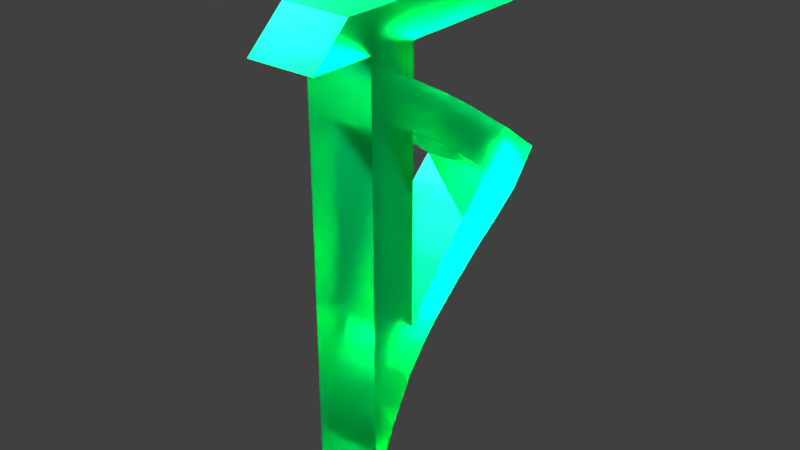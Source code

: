 # Source: b23.blend  (saved by Blender 2.79.0; exported with 4.5.12 LTS)
import bpy
from mathutils import Matrix  # noqa: F401  (used for matrix-valued properties, if any)

bpy.ops.wm.read_factory_settings(use_empty=True)
scene = bpy.context.scene
scene.name = 'Scene'

# ---- collections
col_collection_1 = bpy.data.collections.new('Collection 1'); scene.collection.children.link(col_collection_1)

# ---- materials (node trees are filled in below, after node groups)
mat_material = bpy.data.materials.new('Material')
mat_material.alpha_threshold = 0.0
mat_material.diffuse_color = (0.8, 0.3165, 0.6841, 1.0)
mat_material.roughness = 0.5
mat_material.line_color = (0.0, 0.0, 0.0, 1.0)

# ---- material node trees
mat_material.use_nodes = True; mat_material.node_tree.nodes.clear()
_N = mat_material.node_tree.nodes; _L = mat_material.node_tree.links
n0 = _N.new('ShaderNodeOutputMaterial'); n0.name = 'Material Output'; n0.location = (300, 300)
n1 = _N.new('ShaderNodeBsdfGlass'); n1.name = 'Glass BSDF'; n1.location = (10, 300)
n1.inputs[0].default_value = (0.01324, 0.8, 0.4088, 1.0)
n1.inputs[1].default_value = 0.4316
n1.inputs[2].default_value = 1.45
_L.new(n1.outputs[0], n0.inputs[0])
n0.is_active_output = True

# ---- world
world_world = bpy.data.worlds.new('World'); scene.world = world_world
world_world.color = (0.05088, 0.05088, 0.05088)
world_world.use_sun_shadow = False
world_world.sun_shadow_jitter_overblur = 0.0
world_world.cycles.sampling_method = 'MANUAL'

# ---- lights
light_lamp = bpy.data.lights.new('Lamp', 'SPOT')
light_lamp.transmission_factor = 0.0
light_lamp.cutoff_distance = 30.0
light_lamp.energy = 1e+05
light_lamp.shadow_buffer_clip_start = 1.001
light_lamp.shadow_soft_size = 0.1
light_lamp.shadow_maximum_resolution = 0.006
light_lamp.use_absolute_resolution = True
light_lamp.spot_size = 1.309

# ---- meshes
me_cube = bpy.data.meshes.new('Cube')
me_cube.from_pydata([(0.03329, 0.9681, 0.0221), (0.03329, 0.2277, 0.0221), (-1.0, 0.2277, 0.0221), (-1.0, 0.9681, 0.0221), (0.03329, 1.0, 0.7844), (0.03328, 0.2277, 1.0), (-1.0, 0.2277, 1.0), (-1.0, 1.0, 0.7844), (-1.0, 1.0, 4.79), (-1.0, 0.2277, 4.787), (0.03329, 1.0, 4.79), (0.03328, 0.2277, 4.787), (0.03328, 0.2277, 5.326), (-1.0, 0.2277, 5.326), (0.03329, 0.9879, 5.336), (-1.0, 0.9879, 5.336), (-1.0, 0.2277, 4.34), (-1.0, 1.0, 4.302), (0.03328, 0.2277, 4.34), (0.03329, 1.0, 4.302), (-1.0, 0.2277, 3.62), (-1.0, 1.0, 3.62), (0.03328, 0.2277, 3.62), (0.03329, 1.0, 3.62), (0.03329, 1.66, 3.221), (0.03329, 2.059, 3.69), (-1.0, 2.059, 3.69), (-1.0, 1.66, 3.221), (0.03329, 2.121, 2.89), (0.03329, 2.513, 3.393), (-1.0, 2.513, 3.393), (-1.0, 2.121, 2.89), (0.03329, 3.314, 2.023), (0.03329, 3.735, 2.535), (-1.0, 3.735, 2.535), (-1.0, 3.314, 2.023), (0.03329, 1.55, 0.6901), (-1.0, 1.55, 0.6901), (0.03329, 1.266, 1.106), (-1.0, 1.266, 1.106), (-1.0, 2.616, 2.511), (0.03329, 2.616, 2.511), (0.03329, 3.064, 3.027), (-1.0, 3.064, 3.027), (0.03329, 0.4462, -1.035), (0.03329, 0.2277, -1.368), (-1.0, 0.4462, -1.035), (-1.0, 0.2277, -1.368), (-1.0, 0.2277, 2.607), (-1.0, 1.0, 2.607), (0.03328, 0.2277, 2.607), (0.03329, 1.0, 2.607), (-1.0, 0.2277, 1.781), (-1.0, 1.0, 1.781), (0.03328, 0.2277, 1.781), (0.03329, 1.0, 1.781), (-1.0, -0.7276, 4.787), (0.03328, -0.7276, 4.787), (0.03328, -1.743, 0.9144), (-1.0, -1.743, 0.9144), (0.03329, 0.2277, -0.8782), (0.03329, 0.6191, -0.6049), (-1.0, 0.6191, -0.6049), (-1.0, 0.2277, -0.8782), (-1.0, 2.026, 1.93), (-1.0, 2.531, 1.471), (0.03329, 2.026, 1.93), (0.03329, 2.531, 1.471), (0.03329, 2.321, 2.238), (0.03329, 2.896, 1.718), (-1.0, 2.321, 2.238), (-1.0, 2.896, 1.718), (-1.0, 1.637, 1.537), (-1.0, 2.019, 1.084), (0.03329, 1.637, 1.537), (0.03329, 2.019, 1.084), (0.03329, 1.259, 0.3918), (0.03329, 1.106, 0.8923), (-1.0, 1.106, 0.8923), (-1.0, 1.259, 0.3918), (0.03328, -0.1337, 5.326), (-1.0, -0.1337, 5.326), (-1.0, 1.558, 3.993), (-1.0, 1.221, 3.498), (0.03329, 1.558, 3.993), (0.03329, 1.221, 3.498), (-1.0, 3.965, 4.84), (0.03329, 3.965, 4.84), (-1.0, 4.473, 5.386), (0.03329, 4.473, 5.386)], [], [(61, 60, 45, 44), (17, 16, 9, 8), (0, 4, 5, 1), (1, 5, 6, 2), (2, 6, 7, 3), (77, 76, 36, 38), (18, 19, 10, 11), (16, 18, 11, 9), (19, 17, 8, 10), (15, 13, 12, 14), (8, 9, 13, 15), (11, 10, 14, 12), (11, 12, 80, 57), (22, 23, 19, 18), (21, 20, 16, 17), (83, 82, 26, 27), (51, 49, 21, 23), (49, 48, 20, 21), (50, 51, 23, 22), (48, 50, 22, 20), (27, 26, 30, 31), (82, 84, 25, 26), (84, 85, 24, 25), (85, 83, 27, 24), (68, 41, 40, 70), (25, 24, 28, 29), (24, 27, 31, 28), (26, 25, 29, 30), (32, 35, 34, 33), (43, 42, 33, 34), (40, 43, 34, 35), (42, 41, 32, 33), (72, 73, 37, 39), (78, 77, 38, 39), (79, 78, 39, 37), (76, 79, 37, 36), (29, 28, 41, 42), (31, 30, 43, 40), (30, 29, 42, 43), (28, 31, 40, 41), (68, 69, 32, 41), (73, 75, 36, 37), (44, 45, 47, 46), (63, 62, 46, 47), (60, 63, 47, 45), (62, 61, 44, 46), (54, 55, 51, 50), (53, 52, 48, 49), (55, 53, 49, 51), (4, 7, 53, 55), (7, 6, 52, 53), (5, 4, 55, 54), (6, 5, 54, 52), (54, 50, 48, 52), (3, 0, 61, 62), (1, 2, 63, 60), (2, 3, 62, 63), (0, 1, 60, 61), (71, 69, 67, 65), (74, 75, 67, 66), (70, 71, 65, 64), (74, 66, 64, 72), (40, 35, 71, 70), (35, 32, 69, 71), (66, 67, 69, 68), (66, 68, 70, 64), (38, 74, 72, 39), (38, 36, 75, 74), (65, 67, 75, 73), (64, 65, 73, 72), (0, 3, 79, 76), (3, 7, 78, 79), (7, 4, 77, 78), (4, 0, 76, 77), (13, 9, 56, 81), (9, 11, 57, 56), (12, 13, 81, 80), (56, 57, 80, 81), (82, 17, 19, 84), (23, 21, 83, 85), (19, 23, 85, 84), (10, 8, 86, 87), (21, 17, 82, 83), (87, 86, 88, 89), (15, 14, 89, 88), (14, 10, 87, 89), (8, 15, 88, 86), (22, 18, 16, 20)])
me_cube.materials.append(mat_material)
me_cube.materials.append(None)
me_cube.use_remesh_preserve_volume = False
me_cube.use_remesh_preserve_attributes = False
me_cube.use_mirror_vertex_groups = False
me_cube.update()

# ---- objects
ob_cube = bpy.data.objects.new('Cube', me_cube)
ob_lamp = bpy.data.objects.new('Lamp', light_lamp)

# ---- transforms, parenting, visibility, modifiers, constraints
ob_cube.location = (0.4529, -1.88, -2.362)
ob_cube.lock_rotations_4d = False
ob_cube.empty_display_type = 'ARROWS'
ob_cube.lineart.crease_threshold = 0.0
ob_lamp.location = (-6.803, -0.1261, 6.386)
ob_lamp.rotation_euler = (0.6503, 0.05522, -1.386)
ob_lamp.lock_rotations_4d = False
ob_lamp.empty_display_type = 'ARROWS'
ob_lamp.color = (0.0, 0.0, 0.0, 0.0)
ob_lamp.lineart.crease_threshold = 0.0

# ---- collection membership
col_collection_1.objects.link(ob_cube)
col_collection_1.objects.link(ob_lamp)

# ---- scene / render settings (as saved in the file)
scene.frame_start = 1; scene.frame_end = 250; scene.frame_set(1)
scene.render.engine = 'CYCLES'
scene.render.resolution_percentage = 50
scene.render.dither_intensity = 0.0
scene.cycles.use_denoising = False
scene.cycles.samples = 128
scene.cycles.sampling_pattern = 'TABULATED_SOBOL'
scene.cycles.use_adaptive_sampling = False
scene.cycles.use_light_tree = False
scene.cycles.blur_glossy = 0.0
scene.cycles.sample_clamp_indirect = 0.0
scene.view_settings.view_transform = 'Standard'
bpy.context.view_layer.update()

# ---- added for rendering (the .blend has no active camera): camera
cam_auto = bpy.data.cameras.new('AutoCamera')
cam_auto.lens = 50.0
cam_auto.sensor_width = 36.0
cam_auto.clip_end = 1000.0
ob_auto_camera = bpy.data.objects.new('AutoCamera', cam_auto)
scene.collection.objects.link(ob_auto_camera)
ob_auto_camera.location = (8.51665, -10.7714, 6.48476)
ob_auto_camera.rotation_euler = (1.09748, -7.21219e-08, 0.694738)
scene.camera = ob_auto_camera
bpy.context.view_layer.update()
